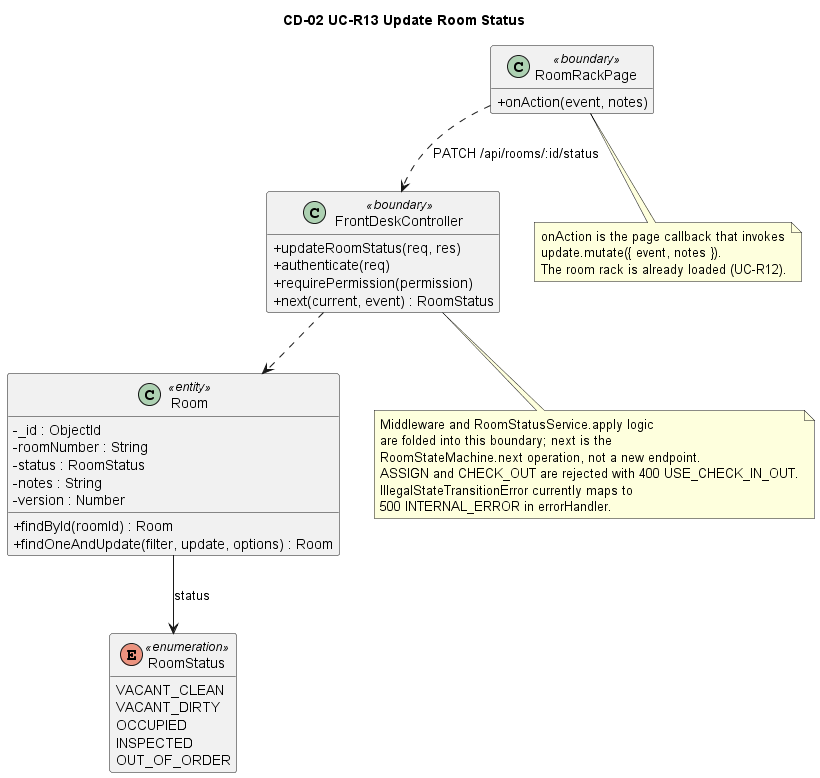

The diagram above was rendered by PlantUML. Its source (embedded in the PNG):
@startuml
title CD-02 UC-R13 Update Room Status

skinparam classAttributeIconSize 0
hide empty members

class RoomRackPage <<boundary>> {
    + onAction(event, notes)
}

class FrontDeskController <<boundary>> {
    + updateRoomStatus(req, res)
    + authenticate(req)
    + requirePermission(permission)
    + next(current, event) : RoomStatus
}

class Room <<entity>> {
    - _id : ObjectId
    - roomNumber : String
    - status : RoomStatus
    - notes : String
    - version : Number
    + findById(roomId) : Room
    + findOneAndUpdate(filter, update, options) : Room
}

enum RoomStatus <<enumeration>> {
    VACANT_CLEAN
    VACANT_DIRTY
    OCCUPIED
    INSPECTED
    OUT_OF_ORDER
}

RoomRackPage ..> FrontDeskController : PATCH /api/rooms/:id/status
FrontDeskController ..> Room
Room --> RoomStatus : status

note bottom of RoomRackPage
    onAction is the page callback that invokes
    update.mutate({ event, notes }).
    The room rack is already loaded (UC-R12).
end note

note bottom of FrontDeskController
    Middleware and RoomStatusService.apply logic
    are folded into this boundary; next is the
    RoomStateMachine.next operation, not a new endpoint.
    ASSIGN and CHECK_OUT are rejected with 400 USE_CHECK_IN_OUT.
    IllegalStateTransitionError currently maps to
    500 INTERNAL_ERROR in errorHandler.
end note
@enduml